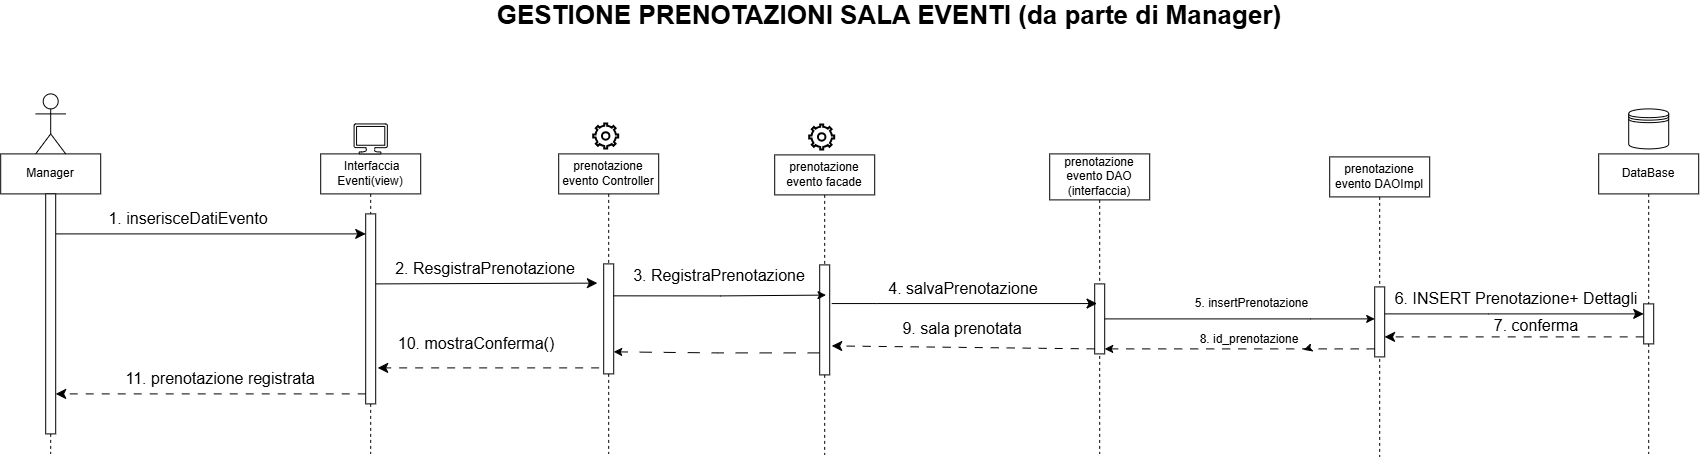

The diagram above was exported from draw.io. Its source (the exported page's mxGraphModel, read from the mxfile embedded in the PNG):
<mxGraphModel dx="2293" dy="2045" grid="0" gridSize="10" guides="1" tooltips="1" connect="1" arrows="1" fold="1" page="0" pageScale="1" pageWidth="583" pageHeight="413" background="light-dark(#FFFFFF,#000000)" math="0" shadow="0">
  <root>
    <mxCell id="0" />
    <mxCell id="1" parent="0" />
    <mxCell id="eL9R7H7-0y9sT-kfgY5B-3" parent="1" style="shape=umlLifeline;perimeter=lifelinePerimeter;whiteSpace=wrap;html=1;container=1;dropTarget=0;collapsible=0;recursiveResize=0;outlineConnect=0;portConstraint=eastwest;newEdgeStyle={&quot;edgeStyle&quot;:&quot;elbowEdgeStyle&quot;,&quot;elbow&quot;:&quot;vertical&quot;,&quot;curved&quot;:0,&quot;rounded&quot;:0};" value="Manager" vertex="1">
      <mxGeometry height="300" width="100" x="-734" y="-80" as="geometry" />
    </mxCell>
    <mxCell id="eL9R7H7-0y9sT-kfgY5B-4" parent="eL9R7H7-0y9sT-kfgY5B-3" style="html=1;points=[[0,0,0,0,5],[0,1,0,0,-5],[1,0,0,0,5],[1,1,0,0,-5]];perimeter=orthogonalPerimeter;outlineConnect=0;targetShapes=umlLifeline;portConstraint=eastwest;newEdgeStyle={&quot;curved&quot;:0,&quot;rounded&quot;:0};" value="" vertex="1">
      <mxGeometry height="240" width="10" x="45" y="40" as="geometry" />
    </mxCell>
    <mxCell id="eL9R7H7-0y9sT-kfgY5B-5" parent="1" style="shape=umlLifeline;perimeter=lifelinePerimeter;whiteSpace=wrap;html=1;container=1;dropTarget=0;collapsible=0;recursiveResize=0;outlineConnect=0;portConstraint=eastwest;newEdgeStyle={&quot;edgeStyle&quot;:&quot;elbowEdgeStyle&quot;,&quot;elbow&quot;:&quot;vertical&quot;,&quot;curved&quot;:0,&quot;rounded&quot;:0};" value="&amp;nbsp;Interfaccia Eventi(view)" vertex="1">
      <mxGeometry height="300" width="100" x="-414" y="-80" as="geometry" />
    </mxCell>
    <mxCell id="eL9R7H7-0y9sT-kfgY5B-6" parent="eL9R7H7-0y9sT-kfgY5B-5" style="html=1;points=[[0,0,0,0,5],[0,1,0,0,-5],[1,0,0,0,5],[1,1,0,0,-5]];perimeter=orthogonalPerimeter;outlineConnect=0;targetShapes=umlLifeline;portConstraint=eastwest;newEdgeStyle={&quot;curved&quot;:0,&quot;rounded&quot;:0};" value="" vertex="1">
      <mxGeometry height="190" width="10" x="45" y="60" as="geometry" />
    </mxCell>
    <mxCell id="eL9R7H7-0y9sT-kfgY5B-7" parent="1" style="shape=umlLifeline;perimeter=lifelinePerimeter;whiteSpace=wrap;html=1;container=1;dropTarget=0;collapsible=0;recursiveResize=0;outlineConnect=0;portConstraint=eastwest;newEdgeStyle={&quot;edgeStyle&quot;:&quot;elbowEdgeStyle&quot;,&quot;elbow&quot;:&quot;vertical&quot;,&quot;curved&quot;:0,&quot;rounded&quot;:0};" value="prenotazione evento Controller" vertex="1">
      <mxGeometry height="300" width="100" x="-176" y="-80" as="geometry" />
    </mxCell>
    <mxCell id="eL9R7H7-0y9sT-kfgY5B-9" parent="1" style="shape=umlLifeline;perimeter=lifelinePerimeter;whiteSpace=wrap;html=1;container=1;dropTarget=0;collapsible=0;recursiveResize=0;outlineConnect=0;portConstraint=eastwest;newEdgeStyle={&quot;edgeStyle&quot;:&quot;elbowEdgeStyle&quot;,&quot;elbow&quot;:&quot;vertical&quot;,&quot;curved&quot;:0,&quot;rounded&quot;:0};size=46;" value="prenotazione evento DAO&lt;div&gt;(interfaccia)&lt;/div&gt;" vertex="1">
      <mxGeometry height="300" width="100" x="315" y="-80" as="geometry" />
    </mxCell>
    <mxCell id="eL9R7H7-0y9sT-kfgY5B-10" parent="eL9R7H7-0y9sT-kfgY5B-9" style="html=1;points=[[0,0,0,0,5],[0,1,0,0,-5],[1,0,0,0,5],[1,1,0,0,-5]];perimeter=orthogonalPerimeter;outlineConnect=0;targetShapes=umlLifeline;portConstraint=eastwest;newEdgeStyle={&quot;curved&quot;:0,&quot;rounded&quot;:0};" value="" vertex="1">
      <mxGeometry height="70" width="10" x="45" y="130" as="geometry" />
    </mxCell>
    <mxCell id="eL9R7H7-0y9sT-kfgY5B-11" parent="1" style="shape=umlLifeline;perimeter=lifelinePerimeter;whiteSpace=wrap;html=1;container=1;dropTarget=0;collapsible=0;recursiveResize=0;outlineConnect=0;portConstraint=eastwest;newEdgeStyle={&quot;edgeStyle&quot;:&quot;elbowEdgeStyle&quot;,&quot;elbow&quot;:&quot;vertical&quot;,&quot;curved&quot;:0,&quot;rounded&quot;:0};" value="DataBase" vertex="1">
      <mxGeometry height="300" width="100" x="864" y="-80" as="geometry" />
    </mxCell>
    <mxCell id="eL9R7H7-0y9sT-kfgY5B-12" parent="eL9R7H7-0y9sT-kfgY5B-11" style="html=1;points=[[0,0,0,0,5],[0,1,0,0,-5],[1,0,0,0,5],[1,1,0,0,-5]];perimeter=orthogonalPerimeter;outlineConnect=0;targetShapes=umlLifeline;portConstraint=eastwest;newEdgeStyle={&quot;curved&quot;:0,&quot;rounded&quot;:0};" value="" vertex="1">
      <mxGeometry height="40" width="10" x="45" y="150" as="geometry" />
    </mxCell>
    <mxCell id="eL9R7H7-0y9sT-kfgY5B-13" parent="1" style="shape=umlActor;verticalLabelPosition=bottom;verticalAlign=top;html=1;" value="" vertex="1">
      <mxGeometry height="60" width="30" x="-699" y="-140" as="geometry" />
    </mxCell>
    <mxCell id="eL9R7H7-0y9sT-kfgY5B-16" parent="1" style="sketch=0;aspect=fixed;pointerEvents=1;shadow=0;dashed=0;html=1;labelPosition=center;verticalLabelPosition=bottom;verticalAlign=top;align=center;shape=mxgraph.azure.computer" value="" vertex="1">
      <mxGeometry height="30" width="33.33" x="-380.65999999999997" y="-110" as="geometry" />
    </mxCell>
    <mxCell id="eL9R7H7-0y9sT-kfgY5B-17" parent="1" style="html=1;verticalLabelPosition=bottom;align=center;labelBackgroundColor=#ffffff;verticalAlign=top;strokeWidth=2;shadow=0;dashed=0;shape=mxgraph.ios7.icons.settings;" value="" vertex="1">
      <mxGeometry height="25" width="25" x="-141" y="-110" as="geometry" />
    </mxCell>
    <mxCell id="eL9R7H7-0y9sT-kfgY5B-18" parent="1" style="shape=datastore;whiteSpace=wrap;html=1;" value="" vertex="1">
      <mxGeometry height="40" width="40" x="894" y="-125" as="geometry" />
    </mxCell>
    <mxCell id="eL9R7H7-0y9sT-kfgY5B-19" parent="1" style="sketch=0;outlineConnect=0;dashed=0;verticalLabelPosition=bottom;verticalAlign=top;align=center;html=1;fontSize=12;fontStyle=0;aspect=fixed;pointerEvents=1;shape=mxgraph.aws4.rds_multi_az;" value="" vertex="1">
      <mxGeometry height="38" width="51.1" x="343" y="-125" as="geometry" />
    </mxCell>
    <mxCell id="eL9R7H7-0y9sT-kfgY5B-20" edge="1" parent="1" style="edgeStyle=none;curved=0;rounded=0;orthogonalLoop=1;jettySize=auto;html=1;fontSize=12;startSize=8;endSize=8;">
      <mxGeometry relative="1" as="geometry">
        <mxPoint x="-679" as="sourcePoint" />
        <mxPoint x="-369" as="targetPoint" />
      </mxGeometry>
    </mxCell>
    <mxCell id="eL9R7H7-0y9sT-kfgY5B-24" edge="1" parent="1" style="edgeStyle=none;curved=0;rounded=0;orthogonalLoop=1;jettySize=auto;html=1;fontSize=12;startSize=8;endSize=8;entryX=0.885;entryY=0.974;entryDx=0;entryDy=0;entryPerimeter=0;" target="eL9R7H7-0y9sT-kfgY5B-35">
      <mxGeometry relative="1" as="geometry">
        <mxPoint x="-359" y="50" as="sourcePoint" />
        <mxPoint x="-54" y="50" as="targetPoint" />
      </mxGeometry>
    </mxCell>
    <mxCell id="eL9R7H7-0y9sT-kfgY5B-25" edge="1" parent="1" style="edgeStyle=none;curved=0;rounded=0;orthogonalLoop=1;jettySize=auto;html=1;fontSize=12;startSize=8;endSize=8;">
      <mxGeometry relative="1" as="geometry">
        <Array as="points">
          <mxPoint x="142" y="69.66" />
        </Array>
        <mxPoint x="97" y="69.66" as="sourcePoint" />
        <mxPoint x="362.35" y="69.66" as="targetPoint" />
      </mxGeometry>
    </mxCell>
    <mxCell id="eL9R7H7-0y9sT-kfgY5B-26" edge="1" parent="1" style="edgeStyle=none;curved=0;rounded=0;orthogonalLoop=1;jettySize=auto;html=1;fontSize=12;startSize=8;endSize=8;" target="eL9R7H7-0y9sT-kfgY5B-12">
      <mxGeometry relative="1" as="geometry">
        <Array as="points">
          <mxPoint x="754" y="80" />
        </Array>
        <mxPoint x="648" y="80" as="sourcePoint" />
      </mxGeometry>
    </mxCell>
    <mxCell id="eL9R7H7-0y9sT-kfgY5B-27" edge="1" parent="1" style="edgeStyle=none;curved=0;rounded=0;orthogonalLoop=1;jettySize=auto;html=1;fontSize=12;startSize=8;endSize=8;dashed=1;dashPattern=8 8;">
      <mxGeometry relative="1" as="geometry">
        <mxPoint x="-369" y="160" as="sourcePoint" />
        <mxPoint x="-679" y="160" as="targetPoint" />
      </mxGeometry>
    </mxCell>
    <mxCell id="eL9R7H7-0y9sT-kfgY5B-28" edge="1" parent="1" style="edgeStyle=none;curved=0;rounded=0;orthogonalLoop=1;jettySize=auto;html=1;fontSize=12;startSize=8;endSize=8;dashed=1;dashPattern=8 8;">
      <mxGeometry relative="1" as="geometry">
        <Array as="points" />
        <mxPoint x="-135.56" y="134" as="sourcePoint" />
        <mxPoint x="-357" y="134" as="targetPoint" />
      </mxGeometry>
    </mxCell>
    <mxCell id="eL9R7H7-0y9sT-kfgY5B-29" edge="1" parent="1" source="eL9R7H7-0y9sT-kfgY5B-10" style="edgeStyle=none;curved=0;rounded=0;orthogonalLoop=1;jettySize=auto;html=1;fontSize=12;startSize=8;endSize=8;dashed=1;dashPattern=8 8;exitX=0;exitY=1;exitDx=0;exitDy=-5;exitPerimeter=0;">
      <mxGeometry relative="1" as="geometry">
        <mxPoint x="352" y="112" as="sourcePoint" />
        <mxPoint x="97" y="112" as="targetPoint" />
      </mxGeometry>
    </mxCell>
    <mxCell id="eL9R7H7-0y9sT-kfgY5B-30" edge="1" parent="1" style="edgeStyle=none;curved=0;rounded=0;orthogonalLoop=1;jettySize=auto;html=1;fontSize=12;startSize=8;endSize=8;dashed=1;dashPattern=8 8;">
      <mxGeometry relative="1" as="geometry">
        <mxPoint x="909" y="103" as="sourcePoint" />
        <mxPoint x="649.88" y="103" as="targetPoint" />
      </mxGeometry>
    </mxCell>
    <mxCell id="eL9R7H7-0y9sT-kfgY5B-31" parent="1" style="text;html=1;whiteSpace=wrap;strokeColor=none;fillColor=none;align=center;verticalAlign=middle;rounded=0;fontSize=16;" value="1. inserisceDatiEvento" vertex="1">
      <mxGeometry height="30" width="190" x="-641" y="-30" as="geometry" />
    </mxCell>
    <mxCell id="eL9R7H7-0y9sT-kfgY5B-34" parent="1" style="text;html=1;whiteSpace=wrap;strokeColor=none;fillColor=none;align=center;verticalAlign=middle;rounded=0;fontSize=16;" value="11. prenotazione registrata" vertex="1">
      <mxGeometry height="30" width="228" x="-628" y="130" as="geometry" />
    </mxCell>
    <mxCell id="eL9R7H7-0y9sT-kfgY5B-35" parent="1" style="text;html=1;whiteSpace=wrap;strokeColor=none;fillColor=none;align=center;verticalAlign=middle;rounded=0;fontSize=16;" value="2. ResgistraPrenotazione" vertex="1">
      <mxGeometry height="30" width="290" x="-394" y="20" as="geometry" />
    </mxCell>
    <mxCell id="eL9R7H7-0y9sT-kfgY5B-37" parent="1" style="text;html=1;whiteSpace=wrap;strokeColor=none;fillColor=none;align=center;verticalAlign=middle;rounded=0;fontSize=16;" value="10. mostraConferma()" vertex="1">
      <mxGeometry height="30" width="190" x="-353" y="95" as="geometry" />
    </mxCell>
    <mxCell id="eL9R7H7-0y9sT-kfgY5B-38" parent="1" style="text;html=1;whiteSpace=wrap;strokeColor=none;fillColor=none;align=center;verticalAlign=middle;rounded=0;fontSize=16;" value="4. salvaPrenotazione" vertex="1">
      <mxGeometry height="30" width="240" x="109" y="40" as="geometry" />
    </mxCell>
    <mxCell id="eL9R7H7-0y9sT-kfgY5B-40" parent="1" style="text;html=1;whiteSpace=wrap;strokeColor=none;fillColor=none;align=center;verticalAlign=middle;rounded=0;fontSize=16;" value="9. sala prenotata" vertex="1">
      <mxGeometry height="30" width="190" x="133" y="80" as="geometry" />
    </mxCell>
    <mxCell id="eL9R7H7-0y9sT-kfgY5B-41" parent="1" style="text;html=1;whiteSpace=wrap;strokeColor=none;fillColor=none;align=center;verticalAlign=middle;rounded=0;fontSize=16;" value="6. INSERT Prenotazione+ Dettagli" vertex="1">
      <mxGeometry height="30" width="250" x="657" y="50" as="geometry" />
    </mxCell>
    <mxCell id="eL9R7H7-0y9sT-kfgY5B-42" parent="1" style="text;html=1;whiteSpace=wrap;strokeColor=none;fillColor=none;align=center;verticalAlign=middle;rounded=0;fontSize=16;" value="7. conferma" vertex="1">
      <mxGeometry height="30" width="190" x="707" y="77" as="geometry" />
    </mxCell>
    <mxCell id="eL9R7H7-0y9sT-kfgY5B-43" parent="1" style="text;html=1;whiteSpace=wrap;strokeColor=none;fillColor=none;align=center;verticalAlign=middle;rounded=0;fontSize=16;" value="&lt;b&gt;&lt;font style=&quot;font-size: 26px;&quot;&gt;GESTIONE PRENOTAZIONI SALA EVENTI (da parte di Manager)&lt;/font&gt;&lt;/b&gt;" vertex="1">
      <mxGeometry height="30" width="1504" x="-597" y="-233" as="geometry" />
    </mxCell>
    <mxCell id="eL9R7H7-0y9sT-kfgY5B-8" parent="1" style="html=1;points=[[0,0,0,0,5],[0,1,0,0,-5],[1,0,0,0,5],[1,1,0,0,-5]];perimeter=orthogonalPerimeter;outlineConnect=0;targetShapes=umlLifeline;portConstraint=eastwest;newEdgeStyle={&quot;curved&quot;:0,&quot;rounded&quot;:0};" value="" vertex="1">
      <mxGeometry height="110" width="10" x="-131" y="30" as="geometry" />
    </mxCell>
    <mxCell id="_f1lzkuiYPAf1Lrkd-kn-3" parent="1" style="shape=umlLifeline;perimeter=lifelinePerimeter;whiteSpace=wrap;html=1;container=1;dropTarget=0;collapsible=0;recursiveResize=0;outlineConnect=0;portConstraint=eastwest;newEdgeStyle={&quot;edgeStyle&quot;:&quot;elbowEdgeStyle&quot;,&quot;elbow&quot;:&quot;vertical&quot;,&quot;curved&quot;:0,&quot;rounded&quot;:0};" value="prenotazione evento facade" vertex="1">
      <mxGeometry height="300" width="100" x="40" y="-79" as="geometry" />
    </mxCell>
    <mxCell id="_f1lzkuiYPAf1Lrkd-kn-4" parent="1" style="html=1;verticalLabelPosition=bottom;align=center;labelBackgroundColor=#ffffff;verticalAlign=top;strokeWidth=2;shadow=0;dashed=0;shape=mxgraph.ios7.icons.settings;" value="" vertex="1">
      <mxGeometry height="25" width="25" x="75" y="-109" as="geometry" />
    </mxCell>
    <mxCell id="_f1lzkuiYPAf1Lrkd-kn-7" edge="1" parent="1" style="edgeStyle=orthogonalEdgeStyle;rounded=0;orthogonalLoop=1;jettySize=auto;html=1;curved=0;dashed=1;dashPattern=12 12;">
      <mxGeometry relative="1" as="geometry">
        <Array as="points">
          <mxPoint x="-17.53" y="119.06" />
          <mxPoint x="-17.53" y="117.88" />
        </Array>
        <mxPoint x="85" y="119" as="sourcePoint" />
        <mxPoint x="-121" y="117.94117647058806" as="targetPoint" />
      </mxGeometry>
    </mxCell>
    <mxCell id="_f1lzkuiYPAf1Lrkd-kn-5" parent="1" style="html=1;points=[[0,0,0,0,5],[0,1,0,0,-5],[1,0,0,0,5],[1,1,0,0,-5]];perimeter=orthogonalPerimeter;outlineConnect=0;targetShapes=umlLifeline;portConstraint=eastwest;newEdgeStyle={&quot;curved&quot;:0,&quot;rounded&quot;:0};" value="" vertex="1">
      <mxGeometry height="110" width="10" x="85" y="31" as="geometry" />
    </mxCell>
    <mxCell id="_f1lzkuiYPAf1Lrkd-kn-6" edge="1" parent="1" style="edgeStyle=orthogonalEdgeStyle;rounded=0;orthogonalLoop=1;jettySize=auto;html=1;curved=0;entryX=0.513;entryY=0.544;entryDx=0;entryDy=0;entryPerimeter=0;">
      <mxGeometry relative="1" as="geometry">
        <mxPoint x="-121" y="61.94117647058806" as="sourcePoint" />
        <mxPoint x="91.29999999999995" y="61.200000000000045" as="targetPoint" />
      </mxGeometry>
    </mxCell>
    <mxCell id="_f1lzkuiYPAf1Lrkd-kn-8" parent="1" style="text;html=1;whiteSpace=wrap;strokeColor=none;fillColor=none;align=center;verticalAlign=middle;rounded=0;fontSize=16;" value="3. RegistraPrenotazione" vertex="1">
      <mxGeometry height="30" width="290" x="-160" y="27" as="geometry" />
    </mxCell>
    <mxCell id="_f1lzkuiYPAf1Lrkd-kn-9" parent="1" style="shape=umlLifeline;perimeter=lifelinePerimeter;whiteSpace=wrap;html=1;container=1;dropTarget=0;collapsible=0;recursiveResize=0;outlineConnect=0;portConstraint=eastwest;newEdgeStyle={&quot;edgeStyle&quot;:&quot;elbowEdgeStyle&quot;,&quot;elbow&quot;:&quot;vertical&quot;,&quot;curved&quot;:0,&quot;rounded&quot;:0};" value="prenotazione evento DAOImpl" vertex="1">
      <mxGeometry height="300" width="100" x="595" y="-77" as="geometry" />
    </mxCell>
    <mxCell id="_f1lzkuiYPAf1Lrkd-kn-10" parent="_f1lzkuiYPAf1Lrkd-kn-9" style="html=1;points=[[0,0,0,0,5],[0,1,0,0,-5],[1,0,0,0,5],[1,1,0,0,-5]];perimeter=orthogonalPerimeter;outlineConnect=0;targetShapes=umlLifeline;portConstraint=eastwest;newEdgeStyle={&quot;curved&quot;:0,&quot;rounded&quot;:0};" value="" vertex="1">
      <mxGeometry height="70" width="10" x="45" y="130" as="geometry" />
    </mxCell>
    <mxCell id="_f1lzkuiYPAf1Lrkd-kn-11" parent="1" style="sketch=0;outlineConnect=0;dashed=0;verticalLabelPosition=bottom;verticalAlign=top;align=center;html=1;fontSize=12;fontStyle=0;aspect=fixed;pointerEvents=1;shape=mxgraph.aws4.rds_multi_az;" value="" vertex="1">
      <mxGeometry height="38" width="51.1" x="623" y="-122" as="geometry" />
    </mxCell>
    <mxCell id="_f1lzkuiYPAf1Lrkd-kn-12" edge="1" parent="1" source="_f1lzkuiYPAf1Lrkd-kn-15" style="edgeStyle=orthogonalEdgeStyle;rounded=0;orthogonalLoop=1;jettySize=auto;html=1;curved=0;entryX=1;entryY=1;entryDx=0;entryDy=-5;entryPerimeter=0;dashed=1;dashPattern=8 8;" target="eL9R7H7-0y9sT-kfgY5B-10">
      <mxGeometry relative="1" as="geometry">
        <Array as="points">
          <mxPoint x="572.24" y="115" />
        </Array>
      </mxGeometry>
    </mxCell>
    <mxCell id="_f1lzkuiYPAf1Lrkd-kn-13" edge="1" parent="1" source="eL9R7H7-0y9sT-kfgY5B-10" style="edgeStyle=orthogonalEdgeStyle;rounded=0;orthogonalLoop=1;jettySize=auto;html=1;curved=0;" target="_f1lzkuiYPAf1Lrkd-kn-10">
      <mxGeometry relative="1" as="geometry">
        <Array as="points">
          <mxPoint x="576" y="84.94" />
          <mxPoint x="576" y="84.94" />
        </Array>
      </mxGeometry>
    </mxCell>
    <mxCell id="_f1lzkuiYPAf1Lrkd-kn-14" parent="1" style="text;html=1;whiteSpace=wrap;strokeColor=none;fillColor=none;align=center;verticalAlign=middle;rounded=0;" value="5. insertPrenotazione" vertex="1">
      <mxGeometry height="30" width="163" x="436" y="55" as="geometry" />
    </mxCell>
    <mxCell id="_f1lzkuiYPAf1Lrkd-kn-16" edge="1" parent="1" source="_f1lzkuiYPAf1Lrkd-kn-10" style="edgeStyle=orthogonalEdgeStyle;rounded=0;orthogonalLoop=1;jettySize=auto;html=1;curved=0;entryX=1;entryY=1;entryDx=0;entryDy=-5;entryPerimeter=0;dashed=1;dashPattern=8 8;" target="_f1lzkuiYPAf1Lrkd-kn-15" value="">
      <mxGeometry relative="1" as="geometry">
        <Array as="points">
          <mxPoint x="572.24" y="115" />
        </Array>
        <mxPoint x="640" y="115" as="sourcePoint" />
        <mxPoint x="370" y="115" as="targetPoint" />
      </mxGeometry>
    </mxCell>
    <mxCell id="_f1lzkuiYPAf1Lrkd-kn-15" parent="1" style="text;html=1;whiteSpace=wrap;strokeColor=none;fillColor=none;align=center;verticalAlign=middle;rounded=0;" value="8. id_prenotazione" vertex="1">
      <mxGeometry height="30" width="108" x="461" y="91" as="geometry" />
    </mxCell>
  </root>
</mxGraphModel>